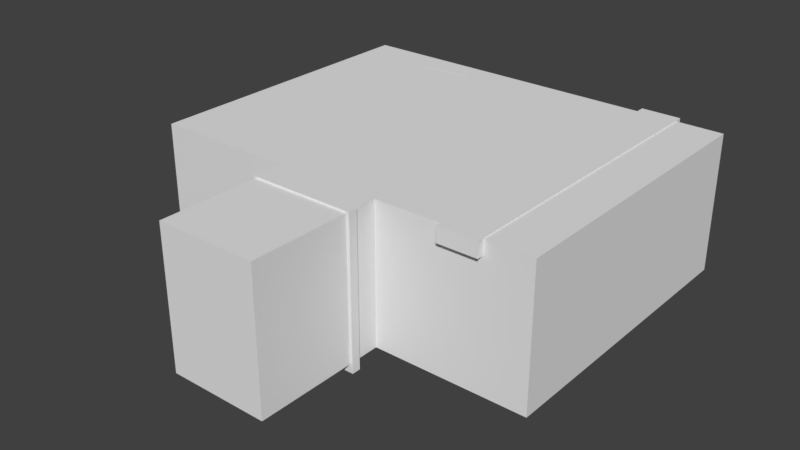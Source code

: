 # Source: Robo_Room_Blender_file.blend  (saved by Blender 2.79.0; exported with 4.5.12 LTS)
import bpy
from mathutils import Matrix  # noqa: F401  (used for matrix-valued properties, if any)

bpy.ops.wm.read_factory_settings(use_empty=True)
scene = bpy.context.scene
scene.name = 'Scene'

# ---- collections
col_collection_1 = bpy.data.collections.new('Collection 1'); scene.collection.children.link(col_collection_1)

# ---- materials (node trees are filled in below, after node groups)
mat_material = bpy.data.materials.new('Material')
mat_material.alpha_threshold = 0.0
mat_material.use_transparent_shadow = False
mat_material.roughness = 0.5
mat_material.line_color = (0.0, 0.0, 0.0, 1.0)

# ---- material node trees

# ---- world
world_world = bpy.data.worlds.new('World'); scene.world = world_world
world_world.color = (0.05088, 0.05088, 0.05088)
world_world.use_sun_shadow = False
world_world.sun_shadow_jitter_overblur = 0.0
world_world.cycles.sampling_method = 'MANUAL'

# ---- meshes
me_cube_010 = bpy.data.meshes.new('Cube.010')
me_cube_010.from_pydata([(-1.295, -0.05201, 1.093), (-1.963, -0.05201, 0.4259), (-1.963, 0.05201, 0.4259), (-1.295, 0.05201, 1.093), (1.295, -0.05201, -1.093), (1.963, -0.05201, -0.4259), (1.963, 0.05201, -0.4259), (1.295, 0.05201, -1.093), (-1.963, -0.05201, -0.8258), (-1.695, -0.05201, -1.093), (-1.695, 0.05201, -1.093), (-1.963, 0.05201, -0.8258), (1.963, -0.05201, 0.8258), (1.695, -0.05201, 1.093), (1.695, 0.05201, 1.093), (1.963, 0.05201, 0.8258), (-1.132, -0.05201, 0.9552), (-1.715, -0.05201, 0.3721), (1.132, -0.05201, -0.9552), (1.715, -0.05201, -0.3721), (-1.715, -0.05201, -0.7215), (-1.481, -0.05201, -0.9552), (1.715, -0.05201, 0.7215), (1.481, -0.05201, 0.9552), (-1.695, 0.05201, 0.3677), (-1.118, 0.05201, 0.944), (1.695, 0.05201, -0.3677), (1.118, 0.05201, -0.944), (-1.464, 0.05201, -0.944), (-1.695, 0.05201, -0.713), (1.464, 0.05201, 0.944), (1.695, 0.05201, 0.713), (1.708, -0.01734, -0.3707), (1.701, 0.01734, -0.3692), (1.708, -0.01734, 0.7186), (1.701, 0.01734, 0.7158), (1.475, -0.01734, 0.9515), (1.469, 0.01734, 0.9477), (1.127, -0.01734, -0.9515), (1.123, 0.01734, -0.9477), (-1.475, -0.01734, -0.9515), (-1.469, 0.01734, -0.9477), (-1.708, -0.01734, -0.7186), (-1.701, 0.01734, -0.7158), (-1.708, -0.01734, 0.3707), (-1.701, 0.01734, 0.3692), (-1.127, -0.01734, 0.9515), (-1.123, 0.01734, 0.9477)], [], [(13, 0, 16, 23), (10, 7, 4, 9), (14, 3, 0, 13), (6, 15, 12, 5), (0, 3, 2, 1), (4, 7, 6, 5), (12, 13, 23, 22), (10, 9, 8, 11), (14, 13, 12, 15), (8, 1, 2, 11), (8, 9, 21, 20), (9, 4, 18, 21), (4, 5, 19, 18), (0, 1, 17, 16), (5, 12, 22, 19), (1, 8, 20, 17), (15, 6, 26, 31), (14, 15, 31, 30), (10, 11, 29, 28), (11, 2, 24, 29), (6, 7, 27, 26), (2, 3, 25, 24), (3, 14, 30, 25), (7, 10, 28, 27), (33, 35, 31, 26), (37, 30, 31, 35), (33, 26, 27, 39), (39, 27, 28, 41), (41, 28, 29, 43), (43, 29, 24, 45), (45, 24, 25, 47), (37, 47, 25, 30), (23, 16, 46, 36), (36, 46, 47, 37), (17, 44, 46, 16), (44, 45, 47, 46), (20, 42, 44, 17), (42, 43, 45, 44), (21, 40, 42, 20), (40, 41, 43, 42), (18, 38, 40, 21), (38, 39, 41, 40), (19, 32, 38, 18), (32, 33, 39, 38), (23, 36, 34, 22), (36, 37, 35, 34), (19, 22, 34, 32), (32, 34, 35, 33), (36, 46, 44, 42, 40, 38, 32, 34), (37, 35, 33, 39, 41, 43, 45, 47)])
me_cube_010.use_remesh_preserve_volume = False
me_cube_010.use_remesh_preserve_attributes = False
me_cube_010.use_mirror_vertex_groups = False
me_cube_010.update()
me_cube_009 = bpy.data.meshes.new('Cube.009')
me_cube_009.from_pydata([(-1.0, -3.177, -1.0), (-1.0, -3.177, 1.0), (-1.0, 3.177, -1.0), (-1.0, 3.177, 1.0), (1.0, -3.177, -1.0), (1.0, -3.177, 1.0), (1.0, 3.177, -1.0), (1.0, 3.177, 1.0), (-1.514, -3.555, 1.285), (-1.514, 3.555, 1.285), (1.514, 3.555, 1.285), (1.514, -3.555, 1.285), (-1.514, -3.555, 1.596), (-1.514, 3.555, 1.596), (1.514, 3.555, 1.596), (1.514, -3.555, 1.596)], [], [(0, 1, 3, 2), (2, 3, 7, 6), (6, 7, 5, 4), (4, 5, 1, 0), (3, 1, 8, 9), (8, 11, 15, 12), (1, 5, 11, 8), (7, 3, 9, 10), (5, 7, 10, 11), (14, 13, 12, 15), (10, 9, 13, 14), (11, 10, 14, 15), (9, 8, 12, 13)])
me_cube_009.use_remesh_preserve_volume = False
me_cube_009.use_remesh_preserve_attributes = False
me_cube_009.use_mirror_vertex_groups = False
me_cube_009.update()
me_cube_008 = bpy.data.meshes.new('Cube.008')
me_cube_008.from_pydata([(-1.0, -1.0, -1.0), (-1.0, -1.0, 1.0), (-1.0, 1.0, -1.0), (-1.0, 1.0, 1.0), (1.0, -1.0, -1.0), (1.0, -1.0, 1.0), (1.0, 1.0, -1.0), (1.0, 1.0, 1.0)], [], [(0, 1, 3, 2), (2, 3, 7, 6), (6, 7, 5, 4), (4, 5, 1, 0), (2, 6, 4, 0), (7, 3, 1, 5)])
me_cube_008.use_remesh_preserve_volume = False
me_cube_008.use_remesh_preserve_attributes = False
me_cube_008.use_mirror_vertex_groups = False
me_cube_008.update()
me_cube_007 = bpy.data.meshes.new('Cube.007')
me_cube_007.from_pydata([(-1.295, -0.05201, 1.093), (-1.963, -0.05201, 0.4259), (-1.963, 0.05201, 0.4259), (-1.295, 0.05201, 1.093), (1.295, -0.05201, -1.093), (1.963, -0.05201, -0.4259), (1.963, 0.05201, -0.4259), (1.295, 0.05201, -1.093), (-1.963, -0.05201, -0.8258), (-1.695, -0.05201, -1.093), (-1.695, 0.05201, -1.093), (-1.963, 0.05201, -0.8258), (1.963, -0.05201, 0.8258), (1.695, -0.05201, 1.093), (1.695, 0.05201, 1.093), (1.963, 0.05201, 0.8258), (-1.132, -0.05201, 0.9552), (-1.715, -0.05201, 0.3721), (1.132, -0.05201, -0.9552), (1.715, -0.05201, -0.3721), (-1.715, -0.05201, -0.7215), (-1.481, -0.05201, -0.9552), (1.715, -0.05201, 0.7215), (1.481, -0.05201, 0.9552), (-1.695, 0.05201, 0.3677), (-1.118, 0.05201, 0.944), (1.695, 0.05201, -0.3677), (1.118, 0.05201, -0.944), (-1.464, 0.05201, -0.944), (-1.695, 0.05201, -0.713), (1.464, 0.05201, 0.944), (1.695, 0.05201, 0.713), (1.708, -0.01734, -0.3707), (1.701, 0.01734, -0.3692), (1.708, -0.01734, 0.7186), (1.701, 0.01734, 0.7158), (1.475, -0.01734, 0.9515), (1.469, 0.01734, 0.9477), (1.127, -0.01734, -0.9515), (1.123, 0.01734, -0.9477), (-1.475, -0.01734, -0.9515), (-1.469, 0.01734, -0.9477), (-1.708, -0.01734, -0.7186), (-1.701, 0.01734, -0.7158), (-1.708, -0.01734, 0.3707), (-1.701, 0.01734, 0.3692), (-1.127, -0.01734, 0.9515), (-1.123, 0.01734, 0.9477)], [], [(13, 0, 16, 23), (10, 7, 4, 9), (14, 3, 0, 13), (6, 15, 12, 5), (0, 3, 2, 1), (4, 7, 6, 5), (12, 13, 23, 22), (10, 9, 8, 11), (14, 13, 12, 15), (8, 1, 2, 11), (8, 9, 21, 20), (9, 4, 18, 21), (4, 5, 19, 18), (0, 1, 17, 16), (5, 12, 22, 19), (1, 8, 20, 17), (15, 6, 26, 31), (14, 15, 31, 30), (10, 11, 29, 28), (11, 2, 24, 29), (6, 7, 27, 26), (2, 3, 25, 24), (3, 14, 30, 25), (7, 10, 28, 27), (33, 35, 31, 26), (37, 30, 31, 35), (33, 26, 27, 39), (39, 27, 28, 41), (41, 28, 29, 43), (43, 29, 24, 45), (45, 24, 25, 47), (37, 47, 25, 30), (23, 16, 46, 36), (36, 46, 47, 37), (17, 44, 46, 16), (44, 45, 47, 46), (20, 42, 44, 17), (42, 43, 45, 44), (21, 40, 42, 20), (40, 41, 43, 42), (18, 38, 40, 21), (38, 39, 41, 40), (19, 32, 38, 18), (32, 33, 39, 38), (23, 36, 34, 22), (36, 37, 35, 34), (19, 22, 34, 32), (32, 34, 35, 33), (36, 46, 44, 42, 40, 38, 32, 34), (37, 35, 33, 39, 41, 43, 45, 47)])
me_cube_007.use_remesh_preserve_volume = False
me_cube_007.use_remesh_preserve_attributes = False
me_cube_007.use_mirror_vertex_groups = False
me_cube_007.update()
me_cube_006 = bpy.data.meshes.new('Cube.006')
me_cube_006.from_pydata([(-1.295, -0.05201, 1.093), (-1.963, -0.05201, 0.4259), (-1.963, 0.05201, 0.4259), (-1.295, 0.05201, 1.093), (1.295, -0.05201, -1.093), (1.963, -0.05201, -0.4259), (1.963, 0.05201, -0.4259), (1.295, 0.05201, -1.093), (-1.963, -0.05201, -0.8258), (-1.695, -0.05201, -1.093), (-1.695, 0.05201, -1.093), (-1.963, 0.05201, -0.8258), (1.963, -0.05201, 0.8258), (1.695, -0.05201, 1.093), (1.695, 0.05201, 1.093), (1.963, 0.05201, 0.8258), (-1.132, -0.05201, 0.9552), (-1.715, -0.05201, 0.3721), (1.132, -0.05201, -0.9552), (1.715, -0.05201, -0.3721), (-1.715, -0.05201, -0.7215), (-1.481, -0.05201, -0.9552), (1.715, -0.05201, 0.7215), (1.481, -0.05201, 0.9552), (-1.695, 0.05201, 0.3677), (-1.118, 0.05201, 0.944), (1.695, 0.05201, -0.3677), (1.118, 0.05201, -0.944), (-1.464, 0.05201, -0.944), (-1.695, 0.05201, -0.713), (1.464, 0.05201, 0.944), (1.695, 0.05201, 0.713), (1.708, -0.01734, -0.3707), (1.701, 0.01734, -0.3692), (1.708, -0.01734, 0.7186), (1.701, 0.01734, 0.7158), (1.475, -0.01734, 0.9515), (1.469, 0.01734, 0.9477), (1.127, -0.01734, -0.9515), (1.123, 0.01734, -0.9477), (-1.475, -0.01734, -0.9515), (-1.469, 0.01734, -0.9477), (-1.708, -0.01734, -0.7186), (-1.701, 0.01734, -0.7158), (-1.708, -0.01734, 0.3707), (-1.701, 0.01734, 0.3692), (-1.127, -0.01734, 0.9515), (-1.123, 0.01734, 0.9477)], [], [(13, 0, 16, 23), (10, 7, 4, 9), (14, 3, 0, 13), (6, 15, 12, 5), (0, 3, 2, 1), (4, 7, 6, 5), (12, 13, 23, 22), (10, 9, 8, 11), (14, 13, 12, 15), (8, 1, 2, 11), (8, 9, 21, 20), (9, 4, 18, 21), (4, 5, 19, 18), (0, 1, 17, 16), (5, 12, 22, 19), (1, 8, 20, 17), (15, 6, 26, 31), (14, 15, 31, 30), (10, 11, 29, 28), (11, 2, 24, 29), (6, 7, 27, 26), (2, 3, 25, 24), (3, 14, 30, 25), (7, 10, 28, 27), (33, 35, 31, 26), (37, 30, 31, 35), (33, 26, 27, 39), (39, 27, 28, 41), (41, 28, 29, 43), (43, 29, 24, 45), (45, 24, 25, 47), (37, 47, 25, 30), (23, 16, 46, 36), (36, 46, 47, 37), (17, 44, 46, 16), (44, 45, 47, 46), (20, 42, 44, 17), (42, 43, 45, 44), (21, 40, 42, 20), (40, 41, 43, 42), (18, 38, 40, 21), (38, 39, 41, 40), (19, 32, 38, 18), (32, 33, 39, 38), (23, 36, 34, 22), (36, 37, 35, 34), (19, 22, 34, 32), (32, 34, 35, 33), (36, 46, 44, 42, 40, 38, 32, 34), (37, 35, 33, 39, 41, 43, 45, 47)])
me_cube_006.use_remesh_preserve_volume = False
me_cube_006.use_remesh_preserve_attributes = False
me_cube_006.use_mirror_vertex_groups = False
me_cube_006.update()
me_cube_005 = bpy.data.meshes.new('Cube.005')
me_cube_005.from_pydata([(-1.295, -0.05201, 1.093), (-1.963, -0.05201, 0.4259), (-1.963, 0.05201, 0.4259), (-1.295, 0.05201, 1.093), (1.295, -0.05201, -1.093), (1.963, -0.05201, -0.4259), (1.963, 0.05201, -0.4259), (1.295, 0.05201, -1.093), (-1.963, -0.05201, -0.8258), (-1.695, -0.05201, -1.093), (-1.695, 0.05201, -1.093), (-1.963, 0.05201, -0.8258), (1.963, -0.05201, 0.8258), (1.695, -0.05201, 1.093), (1.695, 0.05201, 1.093), (1.963, 0.05201, 0.8258), (-1.132, -0.05201, 0.9552), (-1.715, -0.05201, 0.3721), (1.132, -0.05201, -0.9552), (1.715, -0.05201, -0.3721), (-1.715, -0.05201, -0.7215), (-1.481, -0.05201, -0.9552), (1.715, -0.05201, 0.7215), (1.481, -0.05201, 0.9552), (-1.695, 0.05201, 0.3677), (-1.118, 0.05201, 0.944), (1.695, 0.05201, -0.3677), (1.118, 0.05201, -0.944), (-1.464, 0.05201, -0.944), (-1.695, 0.05201, -0.713), (1.464, 0.05201, 0.944), (1.695, 0.05201, 0.713), (1.708, -0.01734, -0.3707), (1.701, 0.01734, -0.3692), (1.708, -0.01734, 0.7186), (1.701, 0.01734, 0.7158), (1.475, -0.01734, 0.9515), (1.469, 0.01734, 0.9477), (1.127, -0.01734, -0.9515), (1.123, 0.01734, -0.9477), (-1.475, -0.01734, -0.9515), (-1.469, 0.01734, -0.9477), (-1.708, -0.01734, -0.7186), (-1.701, 0.01734, -0.7158), (-1.708, -0.01734, 0.3707), (-1.701, 0.01734, 0.3692), (-1.127, -0.01734, 0.9515), (-1.123, 0.01734, 0.9477)], [], [(13, 0, 16, 23), (10, 7, 4, 9), (14, 3, 0, 13), (6, 15, 12, 5), (0, 3, 2, 1), (4, 7, 6, 5), (12, 13, 23, 22), (10, 9, 8, 11), (14, 13, 12, 15), (8, 1, 2, 11), (8, 9, 21, 20), (9, 4, 18, 21), (4, 5, 19, 18), (0, 1, 17, 16), (5, 12, 22, 19), (1, 8, 20, 17), (15, 6, 26, 31), (14, 15, 31, 30), (10, 11, 29, 28), (11, 2, 24, 29), (6, 7, 27, 26), (2, 3, 25, 24), (3, 14, 30, 25), (7, 10, 28, 27), (33, 35, 31, 26), (37, 30, 31, 35), (33, 26, 27, 39), (39, 27, 28, 41), (41, 28, 29, 43), (43, 29, 24, 45), (45, 24, 25, 47), (37, 47, 25, 30), (23, 16, 46, 36), (36, 46, 47, 37), (17, 44, 46, 16), (44, 45, 47, 46), (20, 42, 44, 17), (42, 43, 45, 44), (21, 40, 42, 20), (40, 41, 43, 42), (18, 38, 40, 21), (38, 39, 41, 40), (19, 32, 38, 18), (32, 33, 39, 38), (23, 36, 34, 22), (36, 37, 35, 34), (19, 22, 34, 32), (32, 34, 35, 33), (36, 46, 44, 42, 40, 38, 32, 34), (37, 35, 33, 39, 41, 43, 45, 47)])
me_cube_005.use_remesh_preserve_volume = False
me_cube_005.use_remesh_preserve_attributes = False
me_cube_005.use_mirror_vertex_groups = False
me_cube_005.update()
me_cube_004 = bpy.data.meshes.new('Cube.004')
me_cube_004.from_pydata([(-1.0, -3.678, -1.0), (-1.0, -3.678, 1.0), (-1.0, 3.678, -1.0), (-1.0, 3.678, 1.0), (1.0, -3.678, -1.0), (1.0, -3.678, 1.0), (1.0, 3.678, -1.0), (1.0, 3.678, 1.0), (-1.514, -4.116, 1.285), (-1.514, 4.116, 1.285), (1.514, 4.116, 1.285), (1.514, -4.116, 1.285), (-1.514, -4.116, 1.596), (-1.514, 4.116, 1.596), (1.514, 4.116, 1.596), (1.514, -4.116, 1.596)], [], [(0, 1, 3, 2), (2, 3, 7, 6), (6, 7, 5, 4), (4, 5, 1, 0), (3, 1, 8, 9), (8, 11, 15, 12), (1, 5, 11, 8), (7, 3, 9, 10), (5, 7, 10, 11), (14, 13, 12, 15), (10, 9, 13, 14), (11, 10, 14, 15), (9, 8, 12, 13)])
me_cube_004.use_remesh_preserve_volume = False
me_cube_004.use_remesh_preserve_attributes = False
me_cube_004.use_mirror_vertex_groups = False
me_cube_004.update()
me_cube_002 = bpy.data.meshes.new('Cube.002')
me_cube_002.from_pydata([(-2.734, -0.2245, -4.231), (-2.734, -0.2245, 3.392), (-2.734, 0.2245, -4.231), (-2.734, 0.2245, 3.392), (2.734, -0.2245, -4.231), (2.734, -0.2245, 3.392), (2.734, 0.2245, -4.231), (2.734, 0.2245, 3.392), (-1.131, -0.2245, -3.558), (-1.462, -0.2245, -3.226), (-1.755, -0.2245, -3.713), (-1.462, -0.2245, 1.054), (-1.131, -0.2245, 1.385), (-1.64, -0.2245, 1.664), (1.462, -0.2245, -3.226), (1.131, -0.2245, -3.558), (1.755, -0.2245, -3.713), (1.131, -0.2245, 1.385), (1.462, -0.2245, 1.054), (1.64, -0.2245, 1.664), (-1.462, 0.2245, -3.226), (-1.131, 0.2245, -3.558), (-1.755, 0.2245, -3.713), (-1.131, 0.2245, 1.385), (-1.462, 0.2245, 1.054), (-1.64, 0.2245, 1.664), (1.131, 0.2245, -3.558), (1.462, 0.2245, -3.226), (1.755, 0.2245, -3.713), (1.462, 0.2245, 1.054), (1.131, 0.2245, 1.385), (1.64, 0.2245, 1.664)], [], [(0, 1, 3, 2), (6, 7, 5, 4), (7, 3, 1, 5), (2, 3, 25, 24, 20, 22), (8, 15, 26, 21), (17, 12, 23, 30), (14, 18, 29, 27), (7, 6, 28, 27, 29, 31), (6, 2, 22, 21, 26, 28), (3, 7, 31, 30, 23, 25), (1, 0, 10, 9, 11, 13), (0, 4, 16, 15, 8, 10), (4, 5, 19, 18, 14, 16), (5, 1, 13, 12, 17, 19), (8, 9, 10), (11, 12, 13), (14, 15, 16), (17, 18, 19), (20, 21, 22), (23, 24, 25), (26, 27, 28), (29, 30, 31), (8, 21, 20, 9), (11, 24, 23, 12), (14, 27, 26, 15), (17, 30, 29, 18), (9, 20, 24, 11)])
me_cube_002.use_remesh_preserve_volume = False
me_cube_002.use_remesh_preserve_attributes = False
me_cube_002.use_mirror_vertex_groups = False
me_cube_002.update()
me_cube_001 = bpy.data.meshes.new('Cube.001')
me_cube_001.from_pydata([], [], [])
me_cube_001.use_remesh_preserve_volume = False
me_cube_001.use_remesh_preserve_attributes = False
me_cube_001.use_mirror_vertex_groups = False
me_cube_001.update()
me_cube = bpy.data.meshes.new('Cube')
me_cube.from_pydata([(10.34, 7.675, -3.173), (10.34, -7.675, -3.173), (-9.985, -7.675, -3.173), (-9.985, 7.675, -3.173), (2.558, 7.675, -3.173), (-2.558, 7.675, -3.173), (2.558, -7.675, -3.173), (-2.558, -7.675, -3.173), (2.558, -14.46, -3.173), (-2.558, -14.46, -3.173), (10.34, 7.675, 3.936), (10.34, -7.675, 3.936), (-9.985, -7.675, 3.936), (-9.985, 7.675, 3.936), (2.558, 7.675, 3.936), (-2.558, 7.675, 3.936), (2.558, -7.675, 3.936), (-2.558, -7.675, 3.936), (2.558, -14.46, 3.936), (-2.558, -14.46, 3.936)], [], [(5, 3, 2, 7), (15, 13, 3, 5), (7, 2, 12, 17), (0, 1, 11, 10), (2, 3, 13, 12), (8, 9, 19, 18), (1, 6, 16, 11), (0, 4, 6, 1), (4, 5, 7, 6), (16, 6, 8, 18), (6, 7, 9, 8), (7, 17, 19, 9), (10, 14, 4, 0), (11, 16, 14, 10), (18, 19, 17, 16), (13, 15, 17, 12), (14, 16, 17, 15)])
me_cube.materials.append(mat_material)
me_cube.use_remesh_preserve_volume = False
me_cube.use_remesh_preserve_attributes = False
me_cube.use_mirror_vertex_groups = False
me_cube.update()

# ---- objects
ob_screen_003 = bpy.data.objects.new('Screen.003', me_cube_010)
ob_cube_004 = bpy.data.objects.new('Cube.004', me_cube_009)
ob_cube_003 = bpy.data.objects.new('Cube.003', me_cube_008)
ob_screen_002 = bpy.data.objects.new('Screen.002', me_cube_007)
ob_screen_001 = bpy.data.objects.new('Screen.001', me_cube_006)
ob_screen = bpy.data.objects.new('Screen', me_cube_005)
ob_cube_002 = bpy.data.objects.new('Cube.002', me_cube_004)
ob_cube_001 = bpy.data.objects.new('Cube.001', me_cube_002)
ob_cube = bpy.data.objects.new('Cube', me_cube_001)
ob_room = bpy.data.objects.new('Room', me_cube)

# ---- transforms, parenting, visibility, modifiers, constraints
ob_screen_003.location = (-4.735, 6.755, 5.863)
ob_screen_003.rotation_euler = (0.4363, -0.0, 0.0)
ob_screen_003.scale = (0.8827, 1.0, 1.067)
ob_screen_003.lineart.crease_threshold = 0.0
ob_cube_004.location = (-6.265, 6.043, 0.3945)
ob_cube_004.rotation_euler = (0.0, -0.0, -1.571)
ob_cube_004.lineart.crease_threshold = 0.0
ob_cube_003.location = (6.968, 0.01457, 6.602)
ob_cube_003.scale = (1.0, 8.025, 0.3839)
ob_cube_003.lineart.crease_threshold = 0.0
ob_screen_002.location = (6.827, 4.716, 4.098)
ob_screen_002.rotation_euler = (-3.142, -1.571, 0.0)
ob_screen_002.scale = (1.079, 0.7, 1.348)
ob_screen_002.lineart.crease_threshold = 0.0
ob_screen_001.location = (6.827, 1.623, 4.098)
ob_screen_001.rotation_euler = (-3.142, -1.571, 0.0)
ob_screen_001.scale = (1.079, 0.7, 1.348)
ob_screen_001.lineart.crease_threshold = 0.0
ob_screen.location = (-9.877, -0.666, 4.454)
ob_screen.rotation_euler = (0.0, -0.0, 1.571)
ob_screen.scale = (1.926, 1.0, 1.926)
ob_screen.lineart.crease_threshold = 0.0
ob_cube_002.location = (6.739, 3.412, 0.3945)
ob_cube_002.lineart.crease_threshold = 0.0
ob_cube_001.location = (-0.02441, -9.135, 3.636)
ob_cube_001.lineart.crease_threshold = 0.0
ob_cube.location = (0.0, -7.923, 3.591)
ob_cube.scale = (2.649, 0.1884, 4.076)
ob_cube.lineart.crease_threshold = 0.0
ob_room.location = (0.0, 0.0, 3.001)
ob_room.lock_rotations_4d = False
ob_room.empty_display_type = 'ARROWS'
ob_room.lineart.crease_threshold = 0.0

# ---- collection membership
col_collection_1.objects.link(ob_screen_003)
col_collection_1.objects.link(ob_cube_004)
col_collection_1.objects.link(ob_cube_003)
col_collection_1.objects.link(ob_screen_002)
col_collection_1.objects.link(ob_screen_001)
col_collection_1.objects.link(ob_screen)
col_collection_1.objects.link(ob_cube_002)
col_collection_1.objects.link(ob_cube_001)
col_collection_1.objects.link(ob_cube)
col_collection_1.objects.link(ob_room)

# ---- scene / render settings (as saved in the file)
scene.frame_start = 1; scene.frame_end = 250; scene.frame_set(1)
scene.render.engine = 'BLENDER_EEVEE_NEXT'
scene.render.resolution_percentage = 50
scene.render.dither_intensity = 0.0
scene.cycles.use_denoising = False
scene.cycles.samples = 128
scene.cycles.sampling_pattern = 'TABULATED_SOBOL'
scene.cycles.use_adaptive_sampling = False
scene.cycles.use_light_tree = False
scene.cycles.blur_glossy = 0.0
scene.cycles.sample_clamp_indirect = 0.0
scene.view_settings.view_transform = 'Standard'
bpy.context.view_layer.update()

# ---- added for rendering (the .blend has no active camera and no usable light): camera, sun
cam_auto = bpy.data.cameras.new('AutoCamera')
cam_auto.lens = 50.0
cam_auto.sensor_width = 36.0
cam_auto.clip_end = 1000.0
ob_auto_camera = bpy.data.objects.new('AutoCamera', cam_auto)
scene.collection.objects.link(ob_auto_camera)
ob_auto_camera.location = (29.1064, -37.926, 26.3546)
ob_auto_camera.rotation_euler = (1.09748, -7.21219e-08, 0.694738)
scene.camera = ob_auto_camera
light_auto_sun = bpy.data.lights.new('AutoSun', 'SUN')
light_auto_sun.energy = 3.0
light_auto_sun.angle = 0.0523599
ob_auto_sun = bpy.data.objects.new('AutoSun', light_auto_sun)
scene.collection.objects.link(ob_auto_sun)
ob_auto_sun.rotation_euler = (0.872665, 0.174533, 0.523599)
bpy.context.view_layer.update()
